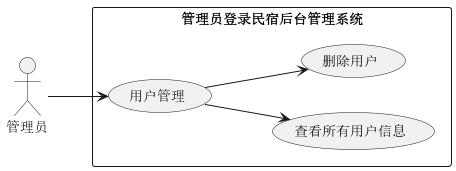

The diagram above was rendered by PlantUML. Its source (embedded in the PNG):
@startuml
'https://plantuml.com/use-case-diagram
/'管理员登录民宿后台管理系统后能够使用用户管理模块中的所有功能，包括查看所有用户信息、删除用户等功能。'/
left to right direction
skinparam packageStyle rectangle
actor 管理员
rectangle 管理员登录民宿后台管理系统{
    管理员 --> (用户管理)
    (用户管理) --> (查看所有用户信息)
    (用户管理) --> (删除用户)
}
@enduml